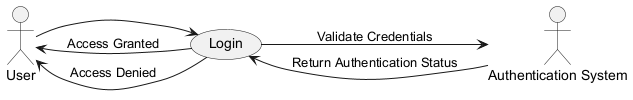

The diagram above was rendered by PlantUML. Its source (embedded in the PNG):
@startuml
left to right direction

actor User
actor "Authentication System" as AuthSystem

User -> (Login)
(Login) --> AuthSystem : "Validate Credentials"
AuthSystem --> (Login) : "Return Authentication Status"
(Login) --> User : "Access Granted"
(Login) --> User : "Access Denied"

@enduml